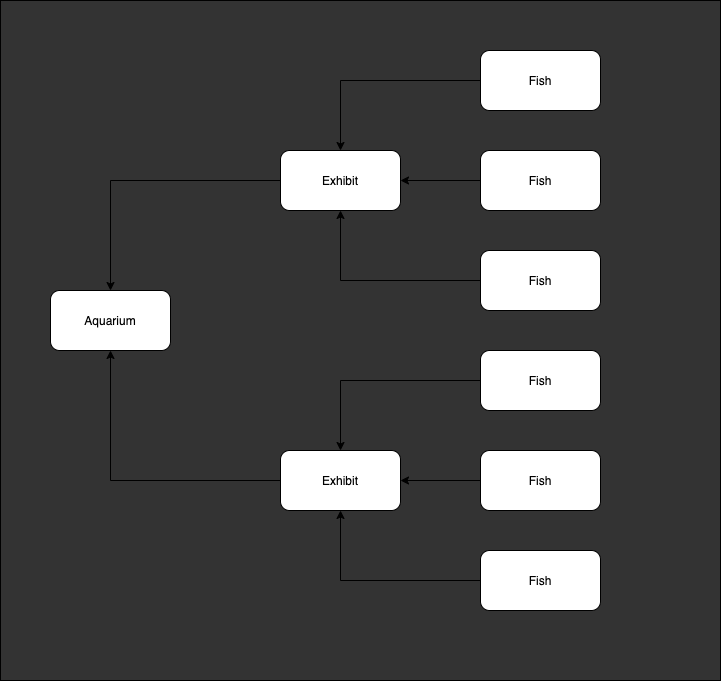

The diagram above was exported from draw.io. Its source (the exported page's mxGraphModel, read from the mxfile embedded in the PNG):
<mxGraphModel dx="923" dy="1195" grid="1" gridSize="10" guides="1" tooltips="1" connect="1" arrows="1" fold="1" page="1" pageScale="1" pageWidth="850" pageHeight="1100" math="0" shadow="0">
  <root>
    <mxCell id="0" />
    <mxCell id="21" value="bg" parent="0" />
    <mxCell id="22" value="" style="rounded=0;whiteSpace=wrap;html=1;fillColor=#333333;" vertex="1" parent="21">
      <mxGeometry x="100" y="50" width="720" height="680" as="geometry" />
    </mxCell>
    <mxCell id="1" parent="0" />
    <mxCell id="6" value="" style="edgeStyle=orthogonalEdgeStyle;rounded=0;orthogonalLoop=1;jettySize=auto;html=1;" parent="1" source="2" target="5" edge="1">
      <mxGeometry relative="1" as="geometry" />
    </mxCell>
    <mxCell id="2" value="Fish&lt;br&gt;" style="rounded=1;whiteSpace=wrap;html=1;" parent="1" vertex="1">
      <mxGeometry x="580" y="100" width="120" height="60" as="geometry" />
    </mxCell>
    <mxCell id="9" value="" style="edgeStyle=orthogonalEdgeStyle;rounded=0;orthogonalLoop=1;jettySize=auto;html=1;entryX=0.5;entryY=1;entryDx=0;entryDy=0;" parent="1" source="3" target="5" edge="1">
      <mxGeometry relative="1" as="geometry">
        <mxPoint x="440" y="270" as="targetPoint" />
      </mxGeometry>
    </mxCell>
    <mxCell id="3" value="Fish&lt;br&gt;" style="rounded=1;whiteSpace=wrap;html=1;" parent="1" vertex="1">
      <mxGeometry x="580" y="300" width="120" height="60" as="geometry" />
    </mxCell>
    <mxCell id="7" value="" style="edgeStyle=orthogonalEdgeStyle;rounded=0;orthogonalLoop=1;jettySize=auto;html=1;" parent="1" source="4" target="5" edge="1">
      <mxGeometry relative="1" as="geometry" />
    </mxCell>
    <mxCell id="4" value="Fish&lt;br&gt;" style="rounded=1;whiteSpace=wrap;html=1;" parent="1" vertex="1">
      <mxGeometry x="580" y="200" width="120" height="60" as="geometry" />
    </mxCell>
    <mxCell id="18" value="" style="edgeStyle=orthogonalEdgeStyle;rounded=0;orthogonalLoop=1;jettySize=auto;html=1;" parent="1" source="5" target="17" edge="1">
      <mxGeometry relative="1" as="geometry" />
    </mxCell>
    <mxCell id="5" value="Exhibit" style="rounded=1;whiteSpace=wrap;html=1;" parent="1" vertex="1">
      <mxGeometry x="380" y="200" width="120" height="60" as="geometry" />
    </mxCell>
    <mxCell id="10" value="" style="edgeStyle=orthogonalEdgeStyle;rounded=0;orthogonalLoop=1;jettySize=auto;html=1;" parent="1" source="11" target="16" edge="1">
      <mxGeometry relative="1" as="geometry" />
    </mxCell>
    <mxCell id="11" value="Fish&lt;br&gt;" style="rounded=1;whiteSpace=wrap;html=1;" parent="1" vertex="1">
      <mxGeometry x="580" y="400" width="120" height="60" as="geometry" />
    </mxCell>
    <mxCell id="12" value="" style="edgeStyle=orthogonalEdgeStyle;rounded=0;orthogonalLoop=1;jettySize=auto;html=1;entryX=0.5;entryY=1;entryDx=0;entryDy=0;" parent="1" source="13" target="16" edge="1">
      <mxGeometry relative="1" as="geometry">
        <mxPoint x="440" y="570" as="targetPoint" />
      </mxGeometry>
    </mxCell>
    <mxCell id="13" value="Fish&lt;br&gt;" style="rounded=1;whiteSpace=wrap;html=1;" parent="1" vertex="1">
      <mxGeometry x="580" y="600" width="120" height="60" as="geometry" />
    </mxCell>
    <mxCell id="14" value="" style="edgeStyle=orthogonalEdgeStyle;rounded=0;orthogonalLoop=1;jettySize=auto;html=1;" parent="1" source="15" target="16" edge="1">
      <mxGeometry relative="1" as="geometry" />
    </mxCell>
    <mxCell id="15" value="Fish&lt;br&gt;" style="rounded=1;whiteSpace=wrap;html=1;" parent="1" vertex="1">
      <mxGeometry x="580" y="500" width="120" height="60" as="geometry" />
    </mxCell>
    <mxCell id="20" value="" style="edgeStyle=orthogonalEdgeStyle;rounded=0;orthogonalLoop=1;jettySize=auto;html=1;entryX=0.5;entryY=1;entryDx=0;entryDy=0;" parent="1" source="16" target="17" edge="1">
      <mxGeometry relative="1" as="geometry">
        <mxPoint x="300" y="530" as="targetPoint" />
      </mxGeometry>
    </mxCell>
    <mxCell id="16" value="Exhibit" style="rounded=1;whiteSpace=wrap;html=1;" parent="1" vertex="1">
      <mxGeometry x="380" y="500" width="120" height="60" as="geometry" />
    </mxCell>
    <mxCell id="17" value="Aquarium" style="rounded=1;whiteSpace=wrap;html=1;" parent="1" vertex="1">
      <mxGeometry x="150" y="340" width="120" height="60" as="geometry" />
    </mxCell>
  </root>
</mxGraphModel>